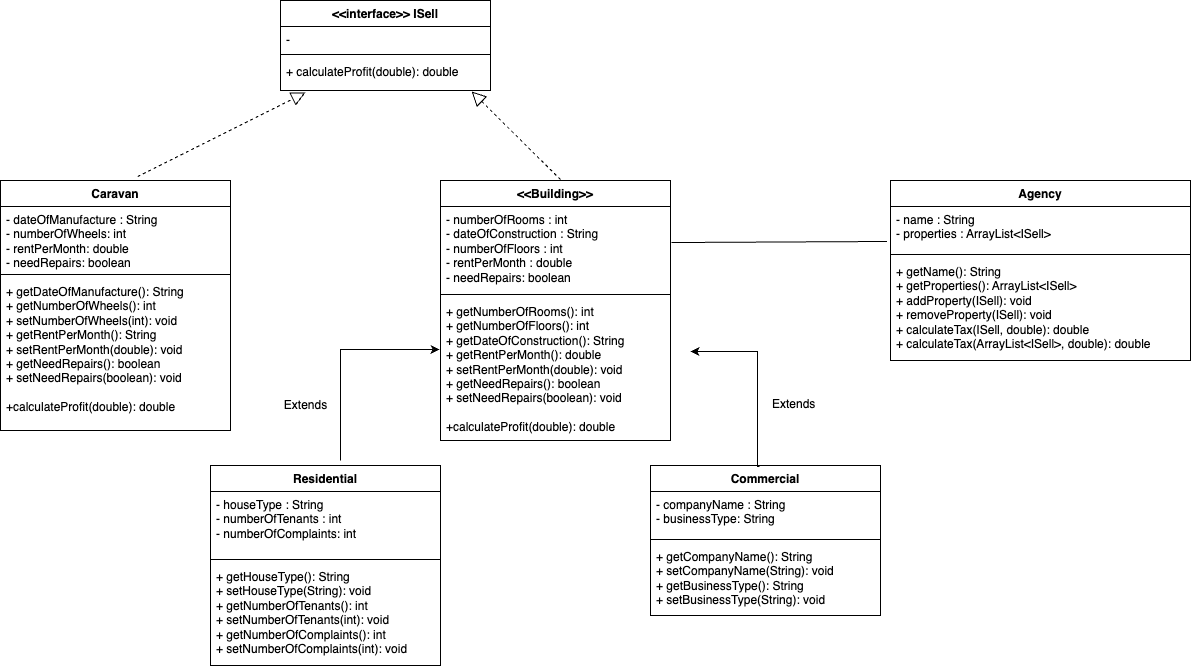

The diagram above was exported from draw.io. Its source (the exported page's mxGraphModel, read from the mxfile embedded in the PNG):
<mxGraphModel dx="880" dy="597" grid="1" gridSize="10" guides="1" tooltips="1" connect="1" arrows="1" fold="1" page="1" pageScale="1" pageWidth="827" pageHeight="1169" math="0" shadow="0">
  <root>
    <mxCell id="0" />
    <mxCell id="1" parent="0" />
    <mxCell id="mKKPRcLt4ItJo1P4eXP8-9" style="edgeStyle=orthogonalEdgeStyle;rounded=0;orthogonalLoop=1;jettySize=auto;html=1;entryX=-0.004;entryY=0.359;entryDx=0;entryDy=0;entryPerimeter=0;" parent="1" edge="1" target="mKKPRcLt4ItJo1P4eXP8-4">
      <mxGeometry relative="1" as="geometry">
        <mxPoint x="520" y="430" as="targetPoint" />
        <mxPoint x="420" y="550" as="sourcePoint" />
        <Array as="points">
          <mxPoint x="420" y="439" />
        </Array>
      </mxGeometry>
    </mxCell>
    <mxCell id="mKKPRcLt4ItJo1P4eXP8-1" value="&amp;lt;&amp;lt;Building&amp;gt;&amp;gt;" style="swimlane;fontStyle=1;align=center;verticalAlign=top;childLayout=stackLayout;horizontal=1;startSize=26;horizontalStack=0;resizeParent=1;resizeParentMax=0;resizeLast=0;collapsible=1;marginBottom=0;whiteSpace=wrap;html=1;" parent="1" vertex="1">
      <mxGeometry x="520" y="270" width="230" height="260" as="geometry" />
    </mxCell>
    <mxCell id="mKKPRcLt4ItJo1P4eXP8-2" value="- numberOfRooms : int&lt;br&gt;- dateOfConstruction : String&lt;br&gt;- numberOfFloors : int&lt;br&gt;- rentPerMonth : double&lt;br&gt;- needRepairs: boolean" style="text;strokeColor=none;fillColor=none;align=left;verticalAlign=top;spacingLeft=4;spacingRight=4;overflow=hidden;rotatable=0;points=[[0,0.5],[1,0.5]];portConstraint=eastwest;whiteSpace=wrap;html=1;" parent="mKKPRcLt4ItJo1P4eXP8-1" vertex="1">
      <mxGeometry y="26" width="230" height="84" as="geometry" />
    </mxCell>
    <mxCell id="mKKPRcLt4ItJo1P4eXP8-3" value="" style="line;strokeWidth=1;fillColor=none;align=left;verticalAlign=middle;spacingTop=-1;spacingLeft=3;spacingRight=3;rotatable=0;labelPosition=right;points=[];portConstraint=eastwest;strokeColor=inherit;" parent="mKKPRcLt4ItJo1P4eXP8-1" vertex="1">
      <mxGeometry y="110" width="230" height="8" as="geometry" />
    </mxCell>
    <mxCell id="mKKPRcLt4ItJo1P4eXP8-4" value="+ getNumberOfRooms(): int&lt;br&gt;+ getNumberOfFloors(): int&lt;br&gt;+ getDateOfConstruction(): String&lt;br&gt;+ getRentPerMonth(): double&lt;br&gt;+ setRentPerMonth(double): void&lt;br&gt;+ getNeedRepairs(): boolean&lt;br&gt;+ setNeedRepairs(boolean): void&lt;br&gt;&lt;br&gt;+calculateProfit(double): double" style="text;strokeColor=none;fillColor=none;align=left;verticalAlign=top;spacingLeft=4;spacingRight=4;overflow=hidden;rotatable=0;points=[[0,0.5],[1,0.5]];portConstraint=eastwest;whiteSpace=wrap;html=1;" parent="mKKPRcLt4ItJo1P4eXP8-1" vertex="1">
      <mxGeometry y="118" width="230" height="142" as="geometry" />
    </mxCell>
    <mxCell id="mKKPRcLt4ItJo1P4eXP8-5" value="Agency" style="swimlane;fontStyle=1;align=center;verticalAlign=top;childLayout=stackLayout;horizontal=1;startSize=26;horizontalStack=0;resizeParent=1;resizeParentMax=0;resizeLast=0;collapsible=1;marginBottom=0;whiteSpace=wrap;html=1;" parent="1" vertex="1">
      <mxGeometry x="970" y="270" width="300" height="180" as="geometry" />
    </mxCell>
    <mxCell id="mKKPRcLt4ItJo1P4eXP8-6" value="- name : String&lt;br&gt;- properties : ArrayList&amp;lt;ISell&amp;gt;" style="text;strokeColor=none;fillColor=none;align=left;verticalAlign=top;spacingLeft=4;spacingRight=4;overflow=hidden;rotatable=0;points=[[0,0.5],[1,0.5]];portConstraint=eastwest;whiteSpace=wrap;html=1;" parent="mKKPRcLt4ItJo1P4eXP8-5" vertex="1">
      <mxGeometry y="26" width="300" height="44" as="geometry" />
    </mxCell>
    <mxCell id="mKKPRcLt4ItJo1P4eXP8-7" value="" style="line;strokeWidth=1;fillColor=none;align=left;verticalAlign=middle;spacingTop=-1;spacingLeft=3;spacingRight=3;rotatable=0;labelPosition=right;points=[];portConstraint=eastwest;strokeColor=inherit;" parent="mKKPRcLt4ItJo1P4eXP8-5" vertex="1">
      <mxGeometry y="70" width="300" height="8" as="geometry" />
    </mxCell>
    <mxCell id="mKKPRcLt4ItJo1P4eXP8-8" value="+ getName(): String&lt;br&gt;+ getProperties(): ArrayList&amp;lt;ISell&amp;gt;&lt;br&gt;+ addProperty(ISell): void&lt;br&gt;+ removeProperty(ISell): void&lt;br&gt;+ calculateTax(ISell, double): double&lt;br&gt;+ calculateTax(ArrayList&amp;lt;ISell&amp;gt;, double): double" style="text;strokeColor=none;fillColor=none;align=left;verticalAlign=top;spacingLeft=4;spacingRight=4;overflow=hidden;rotatable=0;points=[[0,0.5],[1,0.5]];portConstraint=eastwest;whiteSpace=wrap;html=1;" parent="mKKPRcLt4ItJo1P4eXP8-5" vertex="1">
      <mxGeometry y="78" width="300" height="102" as="geometry" />
    </mxCell>
    <mxCell id="mKKPRcLt4ItJo1P4eXP8-10" value="Residential" style="swimlane;fontStyle=1;align=center;verticalAlign=top;childLayout=stackLayout;horizontal=1;startSize=26;horizontalStack=0;resizeParent=1;resizeParentMax=0;resizeLast=0;collapsible=1;marginBottom=0;whiteSpace=wrap;html=1;" parent="1" vertex="1">
      <mxGeometry x="290" y="555" width="230" height="200" as="geometry" />
    </mxCell>
    <mxCell id="mKKPRcLt4ItJo1P4eXP8-11" value="- houseType : String&lt;br&gt;- numberOfTenants : int&lt;br&gt;- numberOfComplaints: int" style="text;strokeColor=none;fillColor=none;align=left;verticalAlign=top;spacingLeft=4;spacingRight=4;overflow=hidden;rotatable=0;points=[[0,0.5],[1,0.5]];portConstraint=eastwest;whiteSpace=wrap;html=1;" parent="mKKPRcLt4ItJo1P4eXP8-10" vertex="1">
      <mxGeometry y="26" width="230" height="64" as="geometry" />
    </mxCell>
    <mxCell id="mKKPRcLt4ItJo1P4eXP8-12" value="" style="line;strokeWidth=1;fillColor=none;align=left;verticalAlign=middle;spacingTop=-1;spacingLeft=3;spacingRight=3;rotatable=0;labelPosition=right;points=[];portConstraint=eastwest;strokeColor=inherit;" parent="mKKPRcLt4ItJo1P4eXP8-10" vertex="1">
      <mxGeometry y="90" width="230" height="8" as="geometry" />
    </mxCell>
    <mxCell id="mKKPRcLt4ItJo1P4eXP8-13" value="+ getHouseType(): String&lt;br&gt;+ setHouseType(String): void&lt;br&gt;+ getNumberOfTenants(): int&lt;br&gt;+ setNumberOfTenants(int): void&lt;br&gt;+ getNumberOfComplaints(): int&lt;br&gt;+ setNumberOfComplaints(int): void" style="text;strokeColor=none;fillColor=none;align=left;verticalAlign=top;spacingLeft=4;spacingRight=4;overflow=hidden;rotatable=0;points=[[0,0.5],[1,0.5]];portConstraint=eastwest;whiteSpace=wrap;html=1;" parent="mKKPRcLt4ItJo1P4eXP8-10" vertex="1">
      <mxGeometry y="98" width="230" height="102" as="geometry" />
    </mxCell>
    <mxCell id="mKKPRcLt4ItJo1P4eXP8-14" value="Commercial" style="swimlane;fontStyle=1;align=center;verticalAlign=top;childLayout=stackLayout;horizontal=1;startSize=26;horizontalStack=0;resizeParent=1;resizeParentMax=0;resizeLast=0;collapsible=1;marginBottom=0;whiteSpace=wrap;html=1;" parent="1" vertex="1">
      <mxGeometry x="730" y="555" width="230" height="150" as="geometry" />
    </mxCell>
    <mxCell id="mKKPRcLt4ItJo1P4eXP8-15" value="- companyName : String&lt;br&gt;- businessType: String" style="text;strokeColor=none;fillColor=none;align=left;verticalAlign=top;spacingLeft=4;spacingRight=4;overflow=hidden;rotatable=0;points=[[0,0.5],[1,0.5]];portConstraint=eastwest;whiteSpace=wrap;html=1;" parent="mKKPRcLt4ItJo1P4eXP8-14" vertex="1">
      <mxGeometry y="26" width="230" height="44" as="geometry" />
    </mxCell>
    <mxCell id="mKKPRcLt4ItJo1P4eXP8-16" value="" style="line;strokeWidth=1;fillColor=none;align=left;verticalAlign=middle;spacingTop=-1;spacingLeft=3;spacingRight=3;rotatable=0;labelPosition=right;points=[];portConstraint=eastwest;strokeColor=inherit;" parent="mKKPRcLt4ItJo1P4eXP8-14" vertex="1">
      <mxGeometry y="70" width="230" height="8" as="geometry" />
    </mxCell>
    <mxCell id="mKKPRcLt4ItJo1P4eXP8-17" value="+ getCompanyName(): String&lt;br&gt;+ setCompanyName(String): void&lt;br&gt;+ getBusinessType(): String&lt;br&gt;+ setBusinessType(String): void" style="text;strokeColor=none;fillColor=none;align=left;verticalAlign=top;spacingLeft=4;spacingRight=4;overflow=hidden;rotatable=0;points=[[0,0.5],[1,0.5]];portConstraint=eastwest;whiteSpace=wrap;html=1;" parent="mKKPRcLt4ItJo1P4eXP8-14" vertex="1">
      <mxGeometry y="78" width="230" height="72" as="geometry" />
    </mxCell>
    <mxCell id="mKKPRcLt4ItJo1P4eXP8-29" value="" style="endArrow=none;html=1;rounded=0;entryX=-0.012;entryY=0.795;entryDx=0;entryDy=0;entryPerimeter=0;exitX=1.004;exitY=0.429;exitDx=0;exitDy=0;exitPerimeter=0;" parent="1" target="mKKPRcLt4ItJo1P4eXP8-6" edge="1" source="mKKPRcLt4ItJo1P4eXP8-2">
      <mxGeometry width="50" height="50" relative="1" as="geometry">
        <mxPoint x="450" y="120" as="sourcePoint" />
        <mxPoint x="500" y="70" as="targetPoint" />
        <Array as="points" />
      </mxGeometry>
    </mxCell>
    <mxCell id="mKKPRcLt4ItJo1P4eXP8-32" value="Extends" style="text;html=1;align=center;verticalAlign=middle;resizable=0;points=[];autosize=1;strokeColor=none;fillColor=none;" parent="1" vertex="1">
      <mxGeometry x="350" y="480" width="70" height="30" as="geometry" />
    </mxCell>
    <mxCell id="mKKPRcLt4ItJo1P4eXP8-33" value="Extends" style="text;whiteSpace=wrap;html=1;" parent="1" vertex="1">
      <mxGeometry x="850" y="480" width="220" height="40" as="geometry" />
    </mxCell>
    <mxCell id="cd-8L1Rzw437ayejmNTa-3" style="edgeStyle=orthogonalEdgeStyle;rounded=0;orthogonalLoop=1;jettySize=auto;html=1;exitX=0.474;exitY=0.007;exitDx=0;exitDy=0;exitPerimeter=0;" edge="1" parent="1" source="mKKPRcLt4ItJo1P4eXP8-14">
      <mxGeometry relative="1" as="geometry">
        <mxPoint x="770" y="441" as="targetPoint" />
        <mxPoint x="837" y="530" as="sourcePoint" />
        <Array as="points">
          <mxPoint x="837" y="556" />
          <mxPoint x="837" y="441" />
        </Array>
      </mxGeometry>
    </mxCell>
    <mxCell id="cd-8L1Rzw437ayejmNTa-4" value="Caravan" style="swimlane;fontStyle=1;align=center;verticalAlign=top;childLayout=stackLayout;horizontal=1;startSize=26;horizontalStack=0;resizeParent=1;resizeParentMax=0;resizeLast=0;collapsible=1;marginBottom=0;whiteSpace=wrap;html=1;" vertex="1" parent="1">
      <mxGeometry x="80" y="270" width="230" height="250" as="geometry" />
    </mxCell>
    <mxCell id="cd-8L1Rzw437ayejmNTa-5" value="- dateOfManufacture : String&lt;br&gt;- numberOfWheels: int&lt;br&gt;- rentPerMonth: double&lt;br&gt;- needRepairs: boolean" style="text;strokeColor=none;fillColor=none;align=left;verticalAlign=top;spacingLeft=4;spacingRight=4;overflow=hidden;rotatable=0;points=[[0,0.5],[1,0.5]];portConstraint=eastwest;whiteSpace=wrap;html=1;" vertex="1" parent="cd-8L1Rzw437ayejmNTa-4">
      <mxGeometry y="26" width="230" height="64" as="geometry" />
    </mxCell>
    <mxCell id="cd-8L1Rzw437ayejmNTa-6" value="" style="line;strokeWidth=1;fillColor=none;align=left;verticalAlign=middle;spacingTop=-1;spacingLeft=3;spacingRight=3;rotatable=0;labelPosition=right;points=[];portConstraint=eastwest;strokeColor=inherit;" vertex="1" parent="cd-8L1Rzw437ayejmNTa-4">
      <mxGeometry y="90" width="230" height="8" as="geometry" />
    </mxCell>
    <mxCell id="cd-8L1Rzw437ayejmNTa-7" value="+ getDateOfManufacture(): String&lt;br&gt;+ getNumberOfWheels(): int&lt;br&gt;+ setNumberOfWheels(int): void&lt;br&gt;+ getRentPerMonth(): String&lt;br&gt;+ setRentPerMonth(double): void&lt;br&gt;+ getNeedRepairs(): boolean&lt;br&gt;+ setNeedRepairs(boolean): void&lt;br&gt;&lt;br&gt;+calculateProfit(double): double" style="text;strokeColor=none;fillColor=none;align=left;verticalAlign=top;spacingLeft=4;spacingRight=4;overflow=hidden;rotatable=0;points=[[0,0.5],[1,0.5]];portConstraint=eastwest;whiteSpace=wrap;html=1;" vertex="1" parent="cd-8L1Rzw437ayejmNTa-4">
      <mxGeometry y="98" width="230" height="152" as="geometry" />
    </mxCell>
    <mxCell id="cd-8L1Rzw437ayejmNTa-8" value="&amp;lt;&amp;lt;interface&amp;gt;&amp;gt; ISell" style="swimlane;fontStyle=1;align=center;verticalAlign=top;childLayout=stackLayout;horizontal=1;startSize=26;horizontalStack=0;resizeParent=1;resizeParentMax=0;resizeLast=0;collapsible=1;marginBottom=0;whiteSpace=wrap;html=1;" vertex="1" parent="1">
      <mxGeometry x="360" y="90" width="210" height="90" as="geometry" />
    </mxCell>
    <mxCell id="cd-8L1Rzw437ayejmNTa-9" value="-" style="text;strokeColor=none;fillColor=none;align=left;verticalAlign=top;spacingLeft=4;spacingRight=4;overflow=hidden;rotatable=0;points=[[0,0.5],[1,0.5]];portConstraint=eastwest;whiteSpace=wrap;html=1;" vertex="1" parent="cd-8L1Rzw437ayejmNTa-8">
      <mxGeometry y="26" width="210" height="24" as="geometry" />
    </mxCell>
    <mxCell id="cd-8L1Rzw437ayejmNTa-10" value="" style="line;strokeWidth=1;fillColor=none;align=left;verticalAlign=middle;spacingTop=-1;spacingLeft=3;spacingRight=3;rotatable=0;labelPosition=right;points=[];portConstraint=eastwest;strokeColor=inherit;" vertex="1" parent="cd-8L1Rzw437ayejmNTa-8">
      <mxGeometry y="50" width="210" height="8" as="geometry" />
    </mxCell>
    <mxCell id="cd-8L1Rzw437ayejmNTa-11" value="+ calculateProfit(double): double" style="text;strokeColor=none;fillColor=none;align=left;verticalAlign=top;spacingLeft=4;spacingRight=4;overflow=hidden;rotatable=0;points=[[0,0.5],[1,0.5]];portConstraint=eastwest;whiteSpace=wrap;html=1;" vertex="1" parent="cd-8L1Rzw437ayejmNTa-8">
      <mxGeometry y="58" width="210" height="32" as="geometry" />
    </mxCell>
    <mxCell id="cd-8L1Rzw437ayejmNTa-15" value="" style="endArrow=block;dashed=1;endFill=0;endSize=12;html=1;rounded=0;entryX=0.91;entryY=1.031;entryDx=0;entryDy=0;entryPerimeter=0;" edge="1" parent="1" target="cd-8L1Rzw437ayejmNTa-11">
      <mxGeometry width="160" relative="1" as="geometry">
        <mxPoint x="640" y="269" as="sourcePoint" />
        <mxPoint x="800" y="269" as="targetPoint" />
      </mxGeometry>
    </mxCell>
    <mxCell id="cd-8L1Rzw437ayejmNTa-16" value="" style="endArrow=block;dashed=1;endFill=0;endSize=12;html=1;rounded=0;entryX=0.119;entryY=1.063;entryDx=0;entryDy=0;entryPerimeter=0;exitX=0.596;exitY=-0.016;exitDx=0;exitDy=0;exitPerimeter=0;" edge="1" parent="1" source="cd-8L1Rzw437ayejmNTa-4" target="cd-8L1Rzw437ayejmNTa-11">
      <mxGeometry width="160" relative="1" as="geometry">
        <mxPoint x="189" y="270" as="sourcePoint" />
        <mxPoint x="100" y="182" as="targetPoint" />
      </mxGeometry>
    </mxCell>
  </root>
</mxGraphModel>